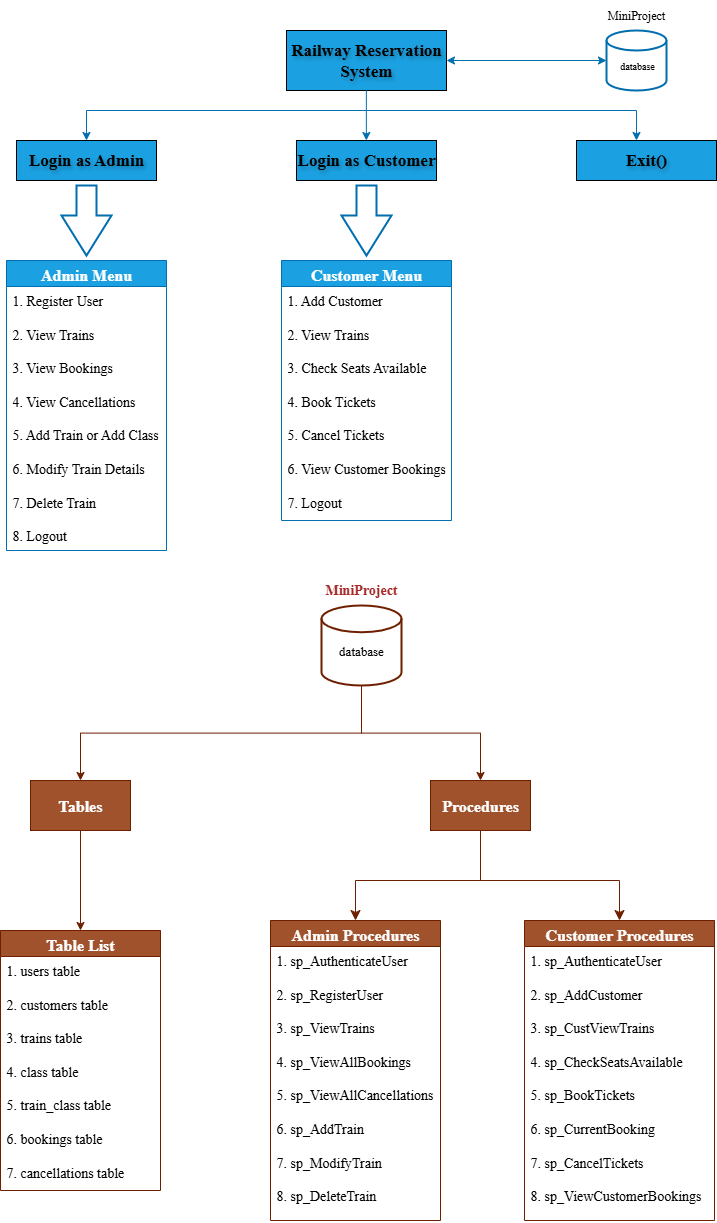

The diagram above was exported from draw.io. Its source (the exported page's mxGraphModel, read from the mxfile embedded in the PNG):
<mxGraphModel dx="2068" dy="1140" grid="1" gridSize="10" guides="1" tooltips="1" connect="1" arrows="1" fold="1" page="1" pageScale="1" pageWidth="850" pageHeight="1100" background="light-dark(#FFFFFF,#1A1A1A)" math="0" shadow="0">
  <root>
    <mxCell id="0" />
    <mxCell id="1" parent="0" />
    <mxCell id="qLuatjiu7kiykEIeHM6P-1" value="Railway Reservation System" style="rounded=0;whiteSpace=wrap;html=1;fillColor=#1ba1e2;fontColor=light-dark(#000000,#000000);strokeColor=default;fontFamily=Times New Roman;fontStyle=1;fontSize=17;labelBackgroundColor=none;labelBorderColor=none;textShadow=1;gradientColor=none;" vertex="1" parent="1">
      <mxGeometry x="336" y="60" width="160" height="60" as="geometry" />
    </mxCell>
    <mxCell id="qLuatjiu7kiykEIeHM6P-4" value="" style="endArrow=none;html=1;rounded=0;fontFamily=Times New Roman;fillColor=#1ba1e2;strokeColor=#006EAF;" edge="1" parent="1">
      <mxGeometry width="50" height="50" relative="1" as="geometry">
        <mxPoint x="415.86" y="150" as="sourcePoint" />
        <mxPoint x="415.86" y="120" as="targetPoint" />
      </mxGeometry>
    </mxCell>
    <mxCell id="qLuatjiu7kiykEIeHM6P-5" value="Login as Customer" style="rounded=0;whiteSpace=wrap;html=1;fillColor=#1ba1e2;fontColor=light-dark(#000000,#000000);strokeColor=default;fontFamily=Times New Roman;fontStyle=1;fontSize=17;labelBackgroundColor=none;labelBorderColor=none;textShadow=1;gradientColor=none;" vertex="1" parent="1">
      <mxGeometry x="346" y="170" width="140" height="40" as="geometry" />
    </mxCell>
    <mxCell id="qLuatjiu7kiykEIeHM6P-7" value="Login as Admin" style="rounded=0;whiteSpace=wrap;html=1;fillColor=#1ba1e2;fontColor=light-dark(#000000,#000000);strokeColor=default;fontFamily=Times New Roman;fontStyle=1;fontSize=17;labelBackgroundColor=none;labelBorderColor=none;textShadow=1;gradientColor=none;" vertex="1" parent="1">
      <mxGeometry x="66" y="170" width="140" height="40" as="geometry" />
    </mxCell>
    <mxCell id="qLuatjiu7kiykEIeHM6P-10" value="Exit()" style="rounded=0;whiteSpace=wrap;html=1;fillColor=#1ba1e2;fontColor=light-dark(#000000,#000000);strokeColor=default;fontFamily=Times New Roman;fontStyle=1;fontSize=17;labelBackgroundColor=none;labelBorderColor=none;textShadow=1;gradientColor=none;" vertex="1" parent="1">
      <mxGeometry x="626" y="170" width="140" height="40" as="geometry" />
    </mxCell>
    <mxCell id="qLuatjiu7kiykEIeHM6P-11" value="" style="endArrow=classic;html=1;rounded=0;entryX=0.5;entryY=0;entryDx=0;entryDy=0;fontFamily=Times New Roman;fillColor=#1ba1e2;strokeColor=#006EAF;" edge="1" parent="1">
      <mxGeometry width="50" height="50" relative="1" as="geometry">
        <mxPoint x="415.86" y="150" as="sourcePoint" />
        <mxPoint x="415.8600000000001" y="170" as="targetPoint" />
      </mxGeometry>
    </mxCell>
    <mxCell id="qLuatjiu7kiykEIeHM6P-12" value="" style="endArrow=classic;html=1;rounded=0;entryX=0.5;entryY=0;entryDx=0;entryDy=0;fontFamily=Times New Roman;fillColor=#1ba1e2;strokeColor=#006EAF;" edge="1" parent="1" target="qLuatjiu7kiykEIeHM6P-7">
      <mxGeometry width="50" height="50" relative="1" as="geometry">
        <mxPoint x="416" y="140" as="sourcePoint" />
        <mxPoint x="56" y="140" as="targetPoint" />
        <Array as="points">
          <mxPoint x="136" y="140" />
        </Array>
      </mxGeometry>
    </mxCell>
    <mxCell id="qLuatjiu7kiykEIeHM6P-13" value="" style="endArrow=classic;html=1;rounded=0;entryX=0.5;entryY=0;entryDx=0;entryDy=0;fontFamily=Times New Roman;fillColor=#1ba1e2;strokeColor=#006EAF;" edge="1" parent="1">
      <mxGeometry width="50" height="50" relative="1" as="geometry">
        <mxPoint x="416" y="140" as="sourcePoint" />
        <mxPoint x="686" y="170" as="targetPoint" />
        <Array as="points">
          <mxPoint x="686" y="140" />
        </Array>
      </mxGeometry>
    </mxCell>
    <mxCell id="qLuatjiu7kiykEIeHM6P-14" value="" style="strokeWidth=2;html=1;shape=mxgraph.flowchart.database;whiteSpace=wrap;fontFamily=Times New Roman;fillColor=none;fontColor=#ffffff;strokeColor=#006EAF;" vertex="1" parent="1">
      <mxGeometry x="656" y="60" width="60" height="60" as="geometry" />
    </mxCell>
    <mxCell id="qLuatjiu7kiykEIeHM6P-15" value="" style="endArrow=classic;startArrow=classic;html=1;rounded=0;entryX=0;entryY=0.5;entryDx=0;entryDy=0;entryPerimeter=0;exitX=1;exitY=0.5;exitDx=0;exitDy=0;fontFamily=Times New Roman;fillColor=#1ba1e2;strokeColor=#006EAF;" edge="1" parent="1" source="qLuatjiu7kiykEIeHM6P-1" target="qLuatjiu7kiykEIeHM6P-14">
      <mxGeometry width="50" height="50" relative="1" as="geometry">
        <mxPoint x="556" y="130" as="sourcePoint" />
        <mxPoint x="606" y="80" as="targetPoint" />
      </mxGeometry>
    </mxCell>
    <mxCell id="qLuatjiu7kiykEIeHM6P-16" value="MiniProject" style="text;html=1;align=center;verticalAlign=middle;whiteSpace=wrap;rounded=0;fontFamily=Times New Roman;" vertex="1" parent="1">
      <mxGeometry x="656" y="30" width="60" height="30" as="geometry" />
    </mxCell>
    <mxCell id="qLuatjiu7kiykEIeHM6P-17" value="&lt;font style=&quot;font-size: 10px;&quot;&gt;database&lt;/font&gt;" style="text;html=1;align=center;verticalAlign=middle;whiteSpace=wrap;rounded=0;fontFamily=Times New Roman;" vertex="1" parent="1">
      <mxGeometry x="672" y="90" width="30" height="10" as="geometry" />
    </mxCell>
    <mxCell id="qLuatjiu7kiykEIeHM6P-19" value="" style="verticalLabelPosition=bottom;verticalAlign=top;html=1;strokeWidth=2;shape=mxgraph.arrows2.arrow;dy=0.6;dx=40;notch=0;rotation=90;fontFamily=Times New Roman;fillColor=none;fontColor=#ffffff;strokeColor=#006EAF;" vertex="1" parent="1">
      <mxGeometry x="101" y="225" width="70" height="50" as="geometry" />
    </mxCell>
    <mxCell id="qLuatjiu7kiykEIeHM6P-20" value="" style="verticalLabelPosition=bottom;verticalAlign=top;html=1;strokeWidth=2;shape=mxgraph.arrows2.arrow;dy=0.6;dx=40;notch=0;rotation=90;direction=east;fontFamily=Times New Roman;fillColor=none;fontColor=#ffffff;strokeColor=#006EAF;" vertex="1" parent="1">
      <mxGeometry x="381" y="225" width="70" height="50" as="geometry" />
    </mxCell>
    <mxCell id="qLuatjiu7kiykEIeHM6P-22" value="Admin Menu" style="swimlane;fontStyle=1;childLayout=stackLayout;horizontal=1;startSize=26;horizontalStack=0;resizeParent=1;resizeParentMax=0;resizeLast=0;collapsible=1;marginBottom=0;align=center;fontSize=16;fontFamily=Times New Roman;fillColor=#1ba1e2;fontColor=#ffffff;strokeColor=#006EAF;" vertex="1" parent="1">
      <mxGeometry x="56" y="290" width="160" height="290" as="geometry">
        <mxRectangle x="30" y="320" width="70" height="30" as="alternateBounds" />
      </mxGeometry>
    </mxCell>
    <mxCell id="qLuatjiu7kiykEIeHM6P-25" value="&lt;font style=&quot;font-size: 14px;&quot;&gt;1. Register User&lt;/font&gt;&lt;div&gt;&lt;font style=&quot;font-size: 14px;&quot;&gt;&lt;br style=&quot;padding: 0px; margin: 0px;&quot;&gt;2. View Trains&lt;br style=&quot;padding: 0px; margin: 0px;&quot;&gt;&lt;br&gt;&lt;/font&gt;&lt;/div&gt;&lt;div&gt;&lt;font style=&quot;font-size: 14px;&quot;&gt;3. View Bookings&lt;br style=&quot;padding: 0px; margin: 0px;&quot;&gt;&lt;br&gt;&lt;/font&gt;&lt;/div&gt;&lt;div&gt;&lt;font style=&quot;font-size: 14px;&quot;&gt;4. View Cancellations&lt;br style=&quot;padding: 0px; margin: 0px;&quot;&gt;&lt;br&gt;&lt;/font&gt;&lt;/div&gt;&lt;div&gt;&lt;font style=&quot;font-size: 14px;&quot;&gt;5. Add Train or Add Class&lt;br style=&quot;padding: 0px; margin: 0px;&quot;&gt;&lt;br&gt;&lt;/font&gt;&lt;/div&gt;&lt;div&gt;&lt;font style=&quot;font-size: 14px;&quot;&gt;6. Modify Train Details&lt;br style=&quot;padding: 0px; margin: 0px;&quot;&gt;&lt;br&gt;&lt;/font&gt;&lt;/div&gt;&lt;div&gt;&lt;font style=&quot;font-size: 14px;&quot;&gt;7. Delete Train&lt;br style=&quot;padding: 0px; margin: 0px;&quot;&gt;&lt;br&gt;&lt;/font&gt;&lt;/div&gt;&lt;div&gt;&lt;font style=&quot;font-size: 14px;&quot;&gt;8. Logout&lt;/font&gt;&lt;/div&gt;" style="text;strokeColor=none;fillColor=none;spacingLeft=4;spacingRight=4;overflow=hidden;rotatable=0;points=[[0,0.5],[1,0.5]];portConstraint=eastwest;fontSize=12;whiteSpace=wrap;html=1;fontFamily=Times New Roman;" vertex="1" parent="qLuatjiu7kiykEIeHM6P-22">
      <mxGeometry y="26" width="160" height="264" as="geometry" />
    </mxCell>
    <mxCell id="qLuatjiu7kiykEIeHM6P-27" value="Customer Menu" style="swimlane;fontStyle=1;childLayout=stackLayout;horizontal=1;startSize=26;horizontalStack=0;resizeParent=1;resizeParentMax=0;resizeLast=0;collapsible=1;marginBottom=0;align=center;fontSize=16;fontFamily=Times New Roman;fillColor=#1ba1e2;fontColor=#ffffff;strokeColor=#006EAF;" vertex="1" parent="1">
      <mxGeometry x="331" y="290" width="170" height="260" as="geometry">
        <mxRectangle x="30" y="320" width="70" height="30" as="alternateBounds" />
      </mxGeometry>
    </mxCell>
    <mxCell id="qLuatjiu7kiykEIeHM6P-28" value="&lt;span style=&quot;&quot;&gt;&lt;font style=&quot;font-size: 14px;&quot;&gt;1. Add Customer&lt;/font&gt;&lt;/span&gt;&lt;div&gt;&lt;span style=&quot;&quot;&gt;&lt;font style=&quot;font-size: 14px;&quot;&gt;&lt;br&gt;&lt;/font&gt;&lt;/span&gt;&lt;/div&gt;&lt;div&gt;&lt;font style=&quot;font-size: 14px;&quot;&gt;&lt;span style=&quot;&quot;&gt;2. View Trains&lt;/span&gt;&lt;br style=&quot;padding: 0px; margin: 0px;&quot;&gt;&lt;span style=&quot;&quot;&gt;&lt;br&gt;&lt;/span&gt;&lt;/font&gt;&lt;/div&gt;&lt;div&gt;&lt;font style=&quot;font-size: 14px;&quot;&gt;&lt;span style=&quot;&quot;&gt;3. Check Seats Available&lt;/span&gt;&lt;br style=&quot;padding: 0px; margin: 0px;&quot;&gt;&lt;span style=&quot;&quot;&gt;&lt;br&gt;&lt;/span&gt;&lt;/font&gt;&lt;/div&gt;&lt;div&gt;&lt;font style=&quot;font-size: 14px;&quot;&gt;&lt;span style=&quot;&quot;&gt;4. Book Tickets&lt;/span&gt;&lt;br style=&quot;padding: 0px; margin: 0px;&quot;&gt;&lt;span style=&quot;&quot;&gt;&lt;br&gt;&lt;/span&gt;&lt;/font&gt;&lt;/div&gt;&lt;div&gt;&lt;font style=&quot;font-size: 14px;&quot;&gt;&lt;span style=&quot;&quot;&gt;5. Cancel Tickets&lt;/span&gt;&lt;br style=&quot;padding: 0px; margin: 0px;&quot;&gt;&lt;span style=&quot;&quot;&gt;&lt;br&gt;&lt;/span&gt;&lt;/font&gt;&lt;/div&gt;&lt;div&gt;&lt;font style=&quot;font-size: 14px;&quot;&gt;&lt;span style=&quot;&quot;&gt;6. View Customer Bookings&lt;/span&gt;&lt;br style=&quot;padding: 0px; margin: 0px;&quot;&gt;&lt;span style=&quot;&quot;&gt;&lt;br&gt;&lt;/span&gt;&lt;/font&gt;&lt;/div&gt;&lt;div&gt;&lt;span style=&quot;&quot;&gt;&lt;font style=&quot;font-size: 14px;&quot;&gt;7. Logout&lt;/font&gt;&lt;/span&gt;&lt;/div&gt;" style="text;spacingLeft=4;spacingRight=4;overflow=hidden;rotatable=0;points=[[0,0.5],[1,0.5]];portConstraint=eastwest;fontSize=12;whiteSpace=wrap;html=1;fontFamily=Times New Roman;fillStyle=auto;" vertex="1" parent="qLuatjiu7kiykEIeHM6P-27">
      <mxGeometry y="26" width="170" height="234" as="geometry" />
    </mxCell>
    <mxCell id="qLuatjiu7kiykEIeHM6P-79" style="edgeStyle=orthogonalEdgeStyle;rounded=0;orthogonalLoop=1;jettySize=auto;html=1;exitX=0.5;exitY=1;exitDx=0;exitDy=0;exitPerimeter=0;fillColor=#a0522d;strokeColor=#6D1F00;fontFamily=Times New Roman;" edge="1" parent="1" source="qLuatjiu7kiykEIeHM6P-33" target="qLuatjiu7kiykEIeHM6P-40">
      <mxGeometry relative="1" as="geometry" />
    </mxCell>
    <mxCell id="qLuatjiu7kiykEIeHM6P-80" style="edgeStyle=orthogonalEdgeStyle;rounded=0;orthogonalLoop=1;jettySize=auto;html=1;entryX=0.5;entryY=0;entryDx=0;entryDy=0;exitX=0.5;exitY=1;exitDx=0;exitDy=0;exitPerimeter=0;fillColor=#a0522d;strokeColor=#6D1F00;fontFamily=Times New Roman;" edge="1" parent="1" source="qLuatjiu7kiykEIeHM6P-33" target="qLuatjiu7kiykEIeHM6P-64">
      <mxGeometry relative="1" as="geometry" />
    </mxCell>
    <mxCell id="qLuatjiu7kiykEIeHM6P-33" value="" style="strokeWidth=2;html=1;shape=mxgraph.flowchart.database;whiteSpace=wrap;fontFamily=Times New Roman;fillColor=none;fontColor=#ffffff;strokeColor=#6D1F00;" vertex="1" parent="1">
      <mxGeometry x="371" y="635" width="80" height="80" as="geometry" />
    </mxCell>
    <mxCell id="qLuatjiu7kiykEIeHM6P-34" value="&lt;font style=&quot;font-size: 13px;&quot;&gt;database&lt;/font&gt;" style="text;html=1;align=center;verticalAlign=middle;whiteSpace=wrap;rounded=0;fontFamily=Times New Roman;fillStyle=auto;" vertex="1" parent="1">
      <mxGeometry x="384" y="670" width="54" height="20" as="geometry" />
    </mxCell>
    <mxCell id="qLuatjiu7kiykEIeHM6P-35" value="MiniProject" style="text;html=1;align=center;verticalAlign=middle;whiteSpace=wrap;rounded=0;fontFamily=Times New Roman;fontSize=14;fontStyle=1;fontColor=#A52A2A;" vertex="1" parent="1">
      <mxGeometry x="381" y="605" width="60" height="30" as="geometry" />
    </mxCell>
    <mxCell id="qLuatjiu7kiykEIeHM6P-40" value="&lt;font style=&quot;font-size: 16px;&quot;&gt;&lt;b&gt;Tables&lt;/b&gt;&lt;/font&gt;" style="rounded=0;whiteSpace=wrap;html=1;fontFamily=Times New Roman;fillColor=#a0522d;fontColor=#ffffff;strokeColor=#6D1F00;" vertex="1" parent="1">
      <mxGeometry x="80" y="810" width="100" height="50" as="geometry" />
    </mxCell>
    <mxCell id="qLuatjiu7kiykEIeHM6P-61" value="Table List" style="swimlane;fontStyle=1;childLayout=stackLayout;horizontal=1;startSize=26;horizontalStack=0;resizeParent=1;resizeParentMax=0;resizeLast=0;collapsible=1;marginBottom=0;align=center;fontSize=16;fontFamily=Times New Roman;fillColor=#a0522d;fontColor=#ffffff;strokeColor=#6D1F00;" vertex="1" parent="1">
      <mxGeometry x="50" y="960" width="160" height="260" as="geometry">
        <mxRectangle x="30" y="320" width="70" height="30" as="alternateBounds" />
      </mxGeometry>
    </mxCell>
    <mxCell id="qLuatjiu7kiykEIeHM6P-62" value="&lt;font style=&quot;font-size: 14px;&quot;&gt;1. users table&lt;/font&gt;&lt;div&gt;&lt;font style=&quot;font-size: 14px;&quot;&gt;&lt;br style=&quot;padding: 0px; margin: 0px;&quot;&gt;2. customers table&lt;br style=&quot;padding: 0px; margin: 0px;&quot;&gt;&amp;nbsp;&lt;/font&gt;&lt;/div&gt;&lt;div&gt;&lt;font style=&quot;font-size: 14px;&quot;&gt;3. trains table&lt;br style=&quot;padding: 0px; margin: 0px;&quot;&gt;&lt;br&gt;&lt;/font&gt;&lt;/div&gt;&lt;div&gt;&lt;font style=&quot;font-size: 14px;&quot;&gt;4. class table&lt;br&gt;&lt;/font&gt;&lt;/div&gt;&lt;div&gt;&lt;font style=&quot;font-size: 14px;&quot;&gt;&lt;br&gt;&lt;/font&gt;&lt;/div&gt;&lt;div&gt;&lt;font style=&quot;font-size: 14px;&quot;&gt;5. train_class table&lt;br style=&quot;padding: 0px; margin: 0px;&quot;&gt;&lt;br&gt;&lt;/font&gt;&lt;/div&gt;&lt;div&gt;&lt;font style=&quot;font-size: 14px;&quot;&gt;6. bookings table&lt;br style=&quot;padding: 0px; margin: 0px;&quot;&gt;&lt;br&gt;&lt;/font&gt;&lt;/div&gt;&lt;div&gt;&lt;font style=&quot;font-size: 14px;&quot;&gt;7. cancellations table&lt;br&gt;&lt;/font&gt;&lt;/div&gt;" style="text;strokeColor=none;fillColor=none;spacingLeft=4;spacingRight=4;overflow=hidden;rotatable=0;points=[[0,0.5],[1,0.5]];portConstraint=eastwest;fontSize=12;whiteSpace=wrap;html=1;fontFamily=Times New Roman;" vertex="1" parent="qLuatjiu7kiykEIeHM6P-61">
      <mxGeometry y="26" width="160" height="234" as="geometry" />
    </mxCell>
    <mxCell id="qLuatjiu7kiykEIeHM6P-64" value="&lt;font style=&quot;font-size: 16px;&quot;&gt;&lt;b&gt;Procedures&lt;/b&gt;&lt;/font&gt;" style="rounded=0;whiteSpace=wrap;html=1;fontFamily=Times New Roman;fillColor=#a0522d;fontColor=#ffffff;strokeColor=#6D1F00;" vertex="1" parent="1">
      <mxGeometry x="480" y="810" width="100" height="50" as="geometry" />
    </mxCell>
    <mxCell id="qLuatjiu7kiykEIeHM6P-65" value="Admin Procedures" style="swimlane;fontStyle=1;childLayout=stackLayout;horizontal=1;startSize=26;horizontalStack=0;resizeParent=1;resizeParentMax=0;resizeLast=0;collapsible=1;marginBottom=0;align=center;fontSize=16;fontFamily=Times New Roman;fillColor=#a0522d;fontColor=#ffffff;strokeColor=#6D1F00;" vertex="1" parent="1">
      <mxGeometry x="320" y="950" width="170" height="300" as="geometry">
        <mxRectangle x="30" y="320" width="70" height="30" as="alternateBounds" />
      </mxGeometry>
    </mxCell>
    <mxCell id="qLuatjiu7kiykEIeHM6P-66" value="&lt;div&gt;&lt;font style=&quot;font-size: 14px;&quot;&gt;1. sp_AuthenticateUser&lt;/font&gt;&lt;/div&gt;&lt;font style=&quot;font-size: 14px;&quot;&gt;&lt;div&gt;&lt;font style=&quot;font-size: 14px;&quot;&gt;&lt;br&gt;&lt;/font&gt;&lt;/div&gt;2. sp_RegisterUser&lt;/font&gt;&lt;div&gt;&lt;font style=&quot;font-size: 14px;&quot;&gt;&lt;br style=&quot;padding: 0px; margin: 0px;&quot;&gt;3. sp_ViewTrains&lt;br style=&quot;padding: 0px; margin: 0px;&quot;&gt;&amp;nbsp;&lt;/font&gt;&lt;/div&gt;&lt;div&gt;&lt;font style=&quot;font-size: 14px;&quot;&gt;4. sp_ViewAllBookings&lt;br style=&quot;padding: 0px; margin: 0px;&quot;&gt;&lt;br&gt;&lt;/font&gt;&lt;/div&gt;&lt;div&gt;&lt;font style=&quot;font-size: 14px;&quot;&gt;5. sp_ViewAllCancellations&lt;br&gt;&lt;/font&gt;&lt;/div&gt;&lt;div&gt;&lt;font style=&quot;font-size: 14px;&quot;&gt;&lt;br&gt;&lt;/font&gt;&lt;/div&gt;&lt;div&gt;&lt;font style=&quot;font-size: 14px;&quot;&gt;6. sp_AddTrain&lt;br style=&quot;padding: 0px; margin: 0px;&quot;&gt;&lt;br&gt;&lt;/font&gt;&lt;/div&gt;&lt;div&gt;&lt;font style=&quot;font-size: 14px;&quot;&gt;7. sp_ModifyTrain&lt;br style=&quot;padding: 0px; margin: 0px;&quot;&gt;&lt;br&gt;&lt;/font&gt;&lt;/div&gt;&lt;div&gt;&lt;font style=&quot;font-size: 14px;&quot;&gt;8. sp_DeleteTrain&lt;br&gt;&lt;/font&gt;&lt;/div&gt;" style="text;strokeColor=none;fillColor=none;spacingLeft=4;spacingRight=4;overflow=hidden;rotatable=0;points=[[0,0.5],[1,0.5]];portConstraint=eastwest;fontSize=12;whiteSpace=wrap;html=1;fontFamily=Times New Roman;" vertex="1" parent="qLuatjiu7kiykEIeHM6P-65">
      <mxGeometry y="26" width="170" height="274" as="geometry" />
    </mxCell>
    <mxCell id="qLuatjiu7kiykEIeHM6P-68" value="Customer Procedures" style="swimlane;fontStyle=1;childLayout=stackLayout;horizontal=1;startSize=26;horizontalStack=0;resizeParent=1;resizeParentMax=0;resizeLast=0;collapsible=1;marginBottom=0;align=center;fontSize=16;fontFamily=Times New Roman;fillColor=#a0522d;fontColor=#ffffff;strokeColor=#6D1F00;" vertex="1" parent="1">
      <mxGeometry x="574" y="950" width="190" height="300" as="geometry">
        <mxRectangle x="30" y="320" width="70" height="30" as="alternateBounds" />
      </mxGeometry>
    </mxCell>
    <mxCell id="qLuatjiu7kiykEIeHM6P-69" value="&lt;font style=&quot;font-size: 14px;&quot;&gt;1. sp_AuthenticateUser&lt;/font&gt;&lt;div&gt;&lt;font style=&quot;font-size: 14px;&quot;&gt;&lt;br style=&quot;padding: 0px; margin: 0px;&quot;&gt;2. sp_AddCustomer&lt;br style=&quot;padding: 0px; margin: 0px;&quot;&gt;&amp;nbsp;&lt;/font&gt;&lt;/div&gt;&lt;div&gt;&lt;font style=&quot;font-size: 14px;&quot;&gt;3. sp_CustViewTrains&lt;br style=&quot;padding: 0px; margin: 0px;&quot;&gt;&lt;br&gt;&lt;/font&gt;&lt;/div&gt;&lt;div&gt;&lt;font style=&quot;font-size: 14px;&quot;&gt;4. sp_CheckSeatsAvailable&lt;br&gt;&lt;/font&gt;&lt;/div&gt;&lt;div&gt;&lt;font style=&quot;font-size: 14px;&quot;&gt;&lt;br&gt;&lt;/font&gt;&lt;/div&gt;&lt;div&gt;&lt;font style=&quot;font-size: 14px;&quot;&gt;5. sp_BookTickets&lt;/font&gt;&lt;/div&gt;&lt;div&gt;&lt;font style=&quot;font-size: 14px;&quot;&gt;&lt;br&gt;&lt;/font&gt;&lt;/div&gt;&lt;div&gt;&lt;font style=&quot;font-size: 14px;&quot;&gt;6. sp_CurrentBooking&lt;br style=&quot;padding: 0px; margin: 0px;&quot;&gt;&lt;br&gt;&lt;/font&gt;&lt;/div&gt;&lt;div&gt;&lt;font style=&quot;font-size: 14px;&quot;&gt;7. sp_CancelTickets&lt;br style=&quot;padding: 0px; margin: 0px;&quot;&gt;&lt;br&gt;&lt;/font&gt;&lt;/div&gt;&lt;div&gt;&lt;font style=&quot;font-size: 14px;&quot;&gt;8. sp_ViewCustomerBookings&lt;br&gt;&lt;/font&gt;&lt;/div&gt;" style="text;strokeColor=none;fillColor=none;spacingLeft=4;spacingRight=4;overflow=hidden;rotatable=0;points=[[0,0.5],[1,0.5]];portConstraint=eastwest;fontSize=12;whiteSpace=wrap;html=1;fontFamily=Times New Roman;" vertex="1" parent="qLuatjiu7kiykEIeHM6P-68">
      <mxGeometry y="26" width="190" height="274" as="geometry" />
    </mxCell>
    <mxCell id="qLuatjiu7kiykEIeHM6P-75" value="" style="edgeStyle=elbowEdgeStyle;elbow=vertical;endArrow=classic;html=1;curved=0;rounded=0;endSize=8;startSize=8;exitX=0.5;exitY=1;exitDx=0;exitDy=0;entryX=0.5;entryY=0;entryDx=0;entryDy=0;fillColor=#a0522d;strokeColor=#6D1F00;fontFamily=Times New Roman;" edge="1" parent="1" source="qLuatjiu7kiykEIeHM6P-64" target="qLuatjiu7kiykEIeHM6P-68">
      <mxGeometry width="50" height="50" relative="1" as="geometry">
        <mxPoint x="514" y="980" as="sourcePoint" />
        <mxPoint x="564" y="930" as="targetPoint" />
        <Array as="points">
          <mxPoint x="614" y="910" />
        </Array>
      </mxGeometry>
    </mxCell>
    <mxCell id="qLuatjiu7kiykEIeHM6P-76" value="" style="edgeStyle=elbowEdgeStyle;elbow=vertical;endArrow=classic;html=1;curved=0;rounded=0;endSize=8;startSize=8;entryX=0.5;entryY=0;entryDx=0;entryDy=0;exitX=0.5;exitY=1;exitDx=0;exitDy=0;fillColor=#a0522d;strokeColor=#6D1F00;fontFamily=Times New Roman;" edge="1" parent="1" source="qLuatjiu7kiykEIeHM6P-64" target="qLuatjiu7kiykEIeHM6P-65">
      <mxGeometry width="50" height="50" relative="1" as="geometry">
        <mxPoint x="524" y="890" as="sourcePoint" />
        <mxPoint x="375" y="980" as="targetPoint" />
        <Array as="points">
          <mxPoint x="474" y="910" />
        </Array>
      </mxGeometry>
    </mxCell>
    <mxCell id="qLuatjiu7kiykEIeHM6P-78" value="" style="endArrow=classic;html=1;rounded=0;exitX=0.5;exitY=1;exitDx=0;exitDy=0;entryX=0.5;entryY=0;entryDx=0;entryDy=0;fillColor=#a0522d;strokeColor=#6D1F00;fontFamily=Times New Roman;" edge="1" parent="1" source="qLuatjiu7kiykEIeHM6P-40" target="qLuatjiu7kiykEIeHM6P-61">
      <mxGeometry width="50" height="50" relative="1" as="geometry">
        <mxPoint x="150" y="940" as="sourcePoint" />
        <mxPoint x="200" y="890" as="targetPoint" />
      </mxGeometry>
    </mxCell>
  </root>
</mxGraphModel>